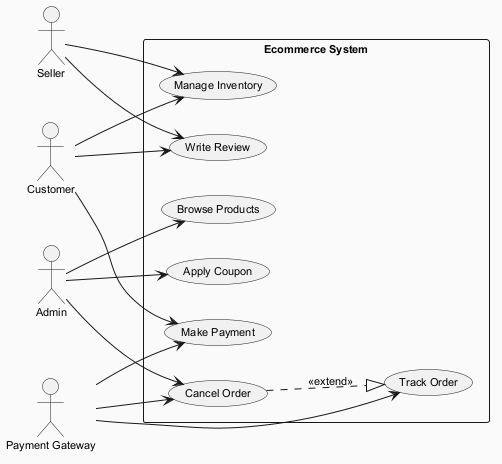

The diagram above was rendered by PlantUML. Its source (embedded in the PNG):
@startuml
skinparam backgroundColor #FAFAFA
skinparam classBackgroundColor #FFF3E0
skinparam classBorderColor #E65100
skinparam defaultFontSize 11
left to right direction
actor "Customer" as Customer
actor "Seller" as Seller
actor "Admin" as Admin
actor "Payment Gateway" as PaymentGateway
rectangle "Ecommerce System" {
  usecase "Make Payment" as UC_MakePayment
  usecase "Apply Coupon" as UC_ApplyCoupon
  usecase "Write Review" as UC_WriteReview
  usecase "Browse Products" as UC_BrowseProducts
  usecase "Manage Inventory" as UC_ManageInventory
  usecase "Cancel Order" as UC_CancelOrder
  usecase "Track Order" as UC_TrackOrder
}
Customer --> UC_WriteReview
Customer --> UC_ManageInventory
Customer --> UC_MakePayment
Seller --> UC_ManageInventory
Seller --> UC_WriteReview
Admin --> UC_BrowseProducts
Admin --> UC_CancelOrder
Admin --> UC_ApplyCoupon
PaymentGateway --> UC_TrackOrder
PaymentGateway --> UC_CancelOrder
PaymentGateway --> UC_MakePayment
UC_CancelOrder ..|> UC_TrackOrder : <<extend>>
@enduml